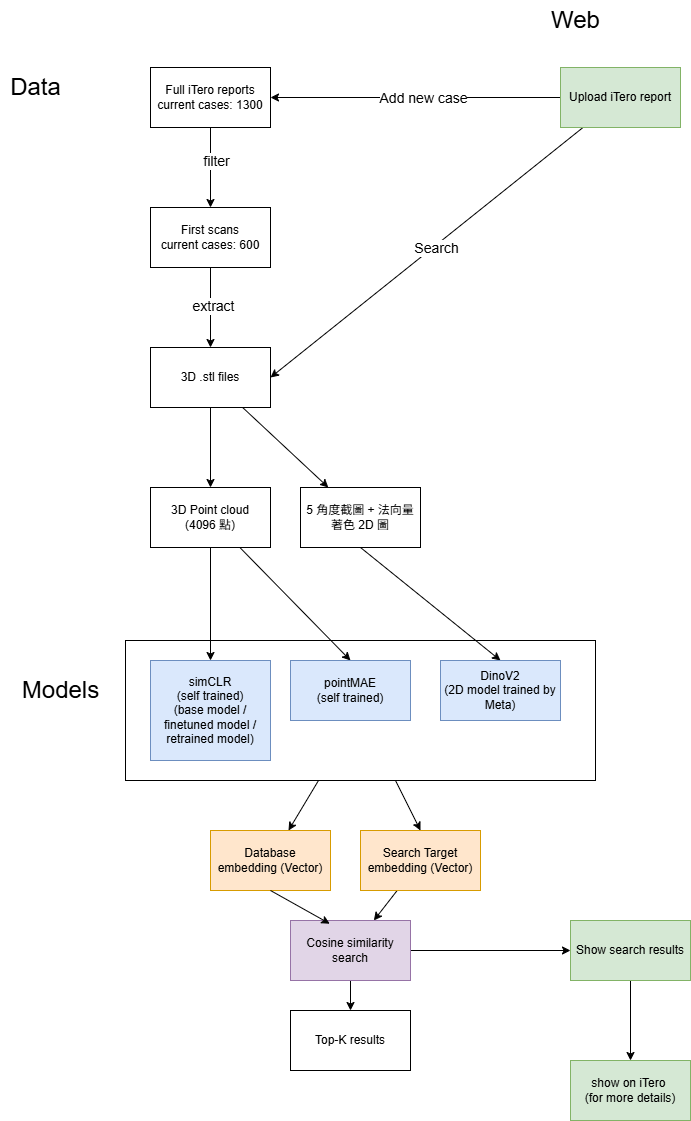

The diagram above was exported from draw.io. Its source (the exported page's mxGraphModel, read from the mxfile embedded in the PNG):
<mxGraphModel dx="1208" dy="799" grid="1" gridSize="10" guides="1" tooltips="1" connect="1" arrows="1" fold="1" page="1" pageScale="1" pageWidth="1200" pageHeight="1920" math="0" shadow="0">
  <root>
    <mxCell id="0" />
    <mxCell id="1" parent="0" />
    <mxCell id="32" style="edgeStyle=none;html=1;" parent="1" source="31" target="23" edge="1">
      <mxGeometry relative="1" as="geometry" />
    </mxCell>
    <mxCell id="33" style="edgeStyle=none;html=1;entryX=0.5;entryY=0;entryDx=0;entryDy=0;" parent="1" source="31" target="24" edge="1">
      <mxGeometry relative="1" as="geometry" />
    </mxCell>
    <mxCell id="31" value="" style="rounded=0;whiteSpace=wrap;html=1;" parent="1" vertex="1">
      <mxGeometry x="195" y="660" width="470" height="140" as="geometry" />
    </mxCell>
    <mxCell id="4" value="" style="edgeStyle=none;html=1;" parent="1" source="2" target="3" edge="1">
      <mxGeometry relative="1" as="geometry" />
    </mxCell>
    <mxCell id="5" value="&lt;font style=&quot;font-size: 14px;&quot;&gt;filter&lt;/font&gt;" style="edgeLabel;html=1;align=center;verticalAlign=middle;resizable=0;points=[];" parent="4" vertex="1" connectable="0">
      <mxGeometry x="-0.175" y="5" relative="1" as="geometry">
        <mxPoint as="offset" />
      </mxGeometry>
    </mxCell>
    <mxCell id="2" value="Full iTero reports&lt;div&gt;current cases: 1300&lt;/div&gt;" style="rounded=0;whiteSpace=wrap;html=1;" parent="1" vertex="1">
      <mxGeometry x="220" y="87" width="120" height="60" as="geometry" />
    </mxCell>
    <mxCell id="7" value="" style="edgeStyle=none;html=1;" parent="1" source="3" target="6" edge="1">
      <mxGeometry relative="1" as="geometry" />
    </mxCell>
    <mxCell id="8" value="&lt;font style=&quot;font-size: 14px;&quot;&gt;extract&lt;/font&gt;" style="edgeLabel;html=1;align=center;verticalAlign=middle;resizable=0;points=[];" parent="7" vertex="1" connectable="0">
      <mxGeometry x="-0.0405" y="2" relative="1" as="geometry">
        <mxPoint as="offset" />
      </mxGeometry>
    </mxCell>
    <mxCell id="3" value="First scans&lt;br&gt;&lt;div&gt;current cases: 600&lt;/div&gt;" style="rounded=0;whiteSpace=wrap;html=1;" parent="1" vertex="1">
      <mxGeometry x="220" y="227" width="120" height="60" as="geometry" />
    </mxCell>
    <mxCell id="10" value="" style="edgeStyle=none;html=1;" parent="1" source="6" target="9" edge="1">
      <mxGeometry relative="1" as="geometry" />
    </mxCell>
    <mxCell id="11" style="edgeStyle=none;html=1;" parent="1" source="6" target="12" edge="1">
      <mxGeometry relative="1" as="geometry">
        <mxPoint x="420" y="507" as="targetPoint" />
      </mxGeometry>
    </mxCell>
    <mxCell id="6" value="3D .stl files" style="rounded=0;whiteSpace=wrap;html=1;" parent="1" vertex="1">
      <mxGeometry x="220" y="367" width="120" height="60" as="geometry" />
    </mxCell>
    <mxCell id="18" value="" style="edgeStyle=none;html=1;" parent="1" source="9" target="16" edge="1">
      <mxGeometry relative="1" as="geometry" />
    </mxCell>
    <mxCell id="19" style="edgeStyle=none;html=1;entryX=0.5;entryY=0;entryDx=0;entryDy=0;" parent="1" source="9" target="17" edge="1">
      <mxGeometry relative="1" as="geometry" />
    </mxCell>
    <mxCell id="9" value="3D Point cloud&lt;div&gt;(4096 點)&lt;/div&gt;" style="whiteSpace=wrap;html=1;rounded=0;" parent="1" vertex="1">
      <mxGeometry x="220" y="507" width="120" height="60" as="geometry" />
    </mxCell>
    <mxCell id="22" style="edgeStyle=none;html=1;exitX=0.5;exitY=1;exitDx=0;exitDy=0;entryX=0.5;entryY=0;entryDx=0;entryDy=0;" parent="1" source="12" target="20" edge="1">
      <mxGeometry relative="1" as="geometry" />
    </mxCell>
    <mxCell id="12" value="5 角度截圖 + 法向量著色 2D 圖" style="rounded=0;whiteSpace=wrap;html=1;" parent="1" vertex="1">
      <mxGeometry x="370" y="507" width="120" height="60" as="geometry" />
    </mxCell>
    <mxCell id="13" value="&lt;font style=&quot;font-size: 24px;&quot;&gt;Data&lt;/font&gt;" style="text;html=1;align=center;verticalAlign=middle;resizable=0;points=[];autosize=1;strokeColor=none;fillColor=none;" parent="1" vertex="1">
      <mxGeometry x="70" y="87" width="70" height="40" as="geometry" />
    </mxCell>
    <mxCell id="15" value="&lt;font style=&quot;font-size: 24px;&quot;&gt;Models&lt;/font&gt;" style="text;html=1;align=center;verticalAlign=middle;resizable=0;points=[];autosize=1;strokeColor=none;fillColor=none;" parent="1" vertex="1">
      <mxGeometry x="80" y="690" width="100" height="40" as="geometry" />
    </mxCell>
    <mxCell id="26" style="edgeStyle=none;html=1;exitX=0.5;exitY=1;exitDx=0;exitDy=0;entryX=0.5;entryY=1;entryDx=0;entryDy=0;" parent="1" source="16" target="16" edge="1">
      <mxGeometry relative="1" as="geometry">
        <mxPoint x="279.95238095238096" y="800" as="targetPoint" />
      </mxGeometry>
    </mxCell>
    <mxCell id="16" value="simCLR&lt;div&gt;&lt;font color=&quot;#000000&quot;&gt;(self trained)&lt;br&gt;&lt;/font&gt;(base model / finetuned model /&lt;div&gt;retrained model)&lt;/div&gt;&lt;/div&gt;" style="rounded=0;whiteSpace=wrap;html=1;fillColor=#dae8fc;strokeColor=#6c8ebf;" parent="1" vertex="1">
      <mxGeometry x="220" y="680" width="120" height="100" as="geometry" />
    </mxCell>
    <mxCell id="17" value="pointMAE&lt;div&gt;(self trained)&lt;/div&gt;" style="rounded=0;whiteSpace=wrap;html=1;fillColor=#dae8fc;strokeColor=#6c8ebf;" parent="1" vertex="1">
      <mxGeometry x="360" y="680" width="120" height="60" as="geometry" />
    </mxCell>
    <mxCell id="20" value="DinoV2&lt;div&gt;(2D model trained by Meta)&lt;/div&gt;" style="rounded=0;whiteSpace=wrap;html=1;fillColor=#dae8fc;strokeColor=#6c8ebf;" parent="1" vertex="1">
      <mxGeometry x="510" y="680" width="120" height="60" as="geometry" />
    </mxCell>
    <mxCell id="23" value="&lt;div&gt;Database&lt;/div&gt;embedding (Vector)" style="rounded=0;whiteSpace=wrap;html=1;fillColor=#ffe6cc;strokeColor=#d79b00;" parent="1" vertex="1">
      <mxGeometry x="280" y="850" width="120" height="60" as="geometry" />
    </mxCell>
    <mxCell id="36" value="" style="edgeStyle=none;html=1;" parent="1" source="24" target="34" edge="1">
      <mxGeometry relative="1" as="geometry" />
    </mxCell>
    <mxCell id="24" value="&lt;div&gt;Search Target&lt;/div&gt;embedding (Vector)" style="rounded=0;whiteSpace=wrap;html=1;fillColor=#ffe6cc;strokeColor=#d79b00;" parent="1" vertex="1">
      <mxGeometry x="430" y="850" width="120" height="60" as="geometry" />
    </mxCell>
    <mxCell id="38" style="edgeStyle=none;html=1;exitX=0.5;exitY=1;exitDx=0;exitDy=0;" parent="1" source="34" target="37" edge="1">
      <mxGeometry relative="1" as="geometry" />
    </mxCell>
    <mxCell id="45" style="edgeStyle=none;html=1;exitX=1;exitY=0.5;exitDx=0;exitDy=0;" edge="1" parent="1" source="34" target="43">
      <mxGeometry relative="1" as="geometry" />
    </mxCell>
    <mxCell id="34" value="Cosine similarity search" style="rounded=0;whiteSpace=wrap;html=1;fillColor=#e1d5e7;strokeColor=#9673a6;" parent="1" vertex="1">
      <mxGeometry x="360" y="940" width="120" height="60" as="geometry" />
    </mxCell>
    <mxCell id="35" style="edgeStyle=none;html=1;exitX=0.5;exitY=1;exitDx=0;exitDy=0;entryX=0.327;entryY=0.053;entryDx=0;entryDy=0;entryPerimeter=0;" parent="1" source="23" target="34" edge="1">
      <mxGeometry relative="1" as="geometry" />
    </mxCell>
    <mxCell id="37" value="Top-K results" style="rounded=0;whiteSpace=wrap;html=1;" parent="1" vertex="1">
      <mxGeometry x="360" y="1030" width="120" height="60" as="geometry" />
    </mxCell>
    <mxCell id="42" value="" style="edgeStyle=none;html=1;entryX=1;entryY=0.5;entryDx=0;entryDy=0;" parent="1" source="39" target="6" edge="1">
      <mxGeometry relative="1" as="geometry">
        <mxPoint x="470" y="230" as="targetPoint" />
      </mxGeometry>
    </mxCell>
    <mxCell id="50" value="&lt;font style=&quot;font-size: 14px;&quot;&gt;Search&lt;/font&gt;" style="edgeLabel;html=1;align=center;verticalAlign=middle;resizable=0;points=[];" vertex="1" connectable="0" parent="42">
      <mxGeometry x="-0.0498" y="2" relative="1" as="geometry">
        <mxPoint as="offset" />
      </mxGeometry>
    </mxCell>
    <mxCell id="48" style="edgeStyle=none;html=1;" edge="1" parent="1" source="39" target="2">
      <mxGeometry relative="1" as="geometry" />
    </mxCell>
    <mxCell id="49" value="&lt;font style=&quot;font-size: 14px;&quot;&gt;Add new case&lt;/font&gt;" style="edgeLabel;html=1;align=center;verticalAlign=middle;resizable=0;points=[];" vertex="1" connectable="0" parent="48">
      <mxGeometry x="-0.0552" relative="1" as="geometry">
        <mxPoint as="offset" />
      </mxGeometry>
    </mxCell>
    <mxCell id="39" value="Upload iTero report" style="rounded=0;whiteSpace=wrap;html=1;fillColor=#d5e8d4;strokeColor=#82b366;" parent="1" vertex="1">
      <mxGeometry x="630" y="87" width="120" height="60" as="geometry" />
    </mxCell>
    <mxCell id="40" value="&lt;font style=&quot;font-size: 24px;&quot;&gt;Web&lt;/font&gt;" style="text;html=1;align=center;verticalAlign=middle;resizable=0;points=[];autosize=1;strokeColor=none;fillColor=none;" parent="1" vertex="1">
      <mxGeometry x="610" y="20" width="70" height="40" as="geometry" />
    </mxCell>
    <mxCell id="52" value="" style="edgeStyle=none;html=1;" edge="1" parent="1" source="43" target="51">
      <mxGeometry relative="1" as="geometry" />
    </mxCell>
    <mxCell id="43" value="Show search results" style="rounded=0;whiteSpace=wrap;html=1;fillColor=#d5e8d4;strokeColor=#82b366;" vertex="1" parent="1">
      <mxGeometry x="640" y="940" width="120" height="60" as="geometry" />
    </mxCell>
    <mxCell id="51" value="show on iTero&amp;nbsp;&lt;div&gt;(for more details)&lt;/div&gt;" style="whiteSpace=wrap;html=1;fillColor=#d5e8d4;strokeColor=#82b366;rounded=0;" vertex="1" parent="1">
      <mxGeometry x="640" y="1080" width="120" height="60" as="geometry" />
    </mxCell>
  </root>
</mxGraphModel>